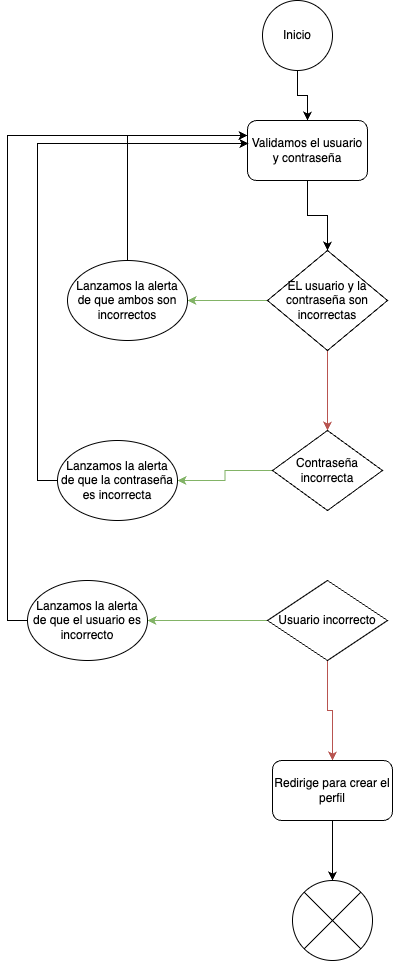

The diagram above was exported from draw.io. Its source (the exported page's mxGraphModel, read from the mxfile embedded in the PNG):
<mxGraphModel dx="711" dy="1544" grid="1" gridSize="10" guides="1" tooltips="1" connect="1" arrows="1" fold="1" page="1" pageScale="1" pageWidth="850" pageHeight="1100" math="0" shadow="0">
  <root>
    <mxCell id="0" />
    <mxCell id="1" parent="0" />
    <mxCell id="x3D4gibZKQbY6nIVdCUi-5" style="edgeStyle=orthogonalEdgeStyle;rounded=0;orthogonalLoop=1;jettySize=auto;html=1;" edge="1" parent="1" source="x3D4gibZKQbY6nIVdCUi-1" target="x3D4gibZKQbY6nIVdCUi-2">
      <mxGeometry relative="1" as="geometry" />
    </mxCell>
    <mxCell id="x3D4gibZKQbY6nIVdCUi-1" value="Inicio" style="ellipse;whiteSpace=wrap;html=1;aspect=fixed;" vertex="1" parent="1">
      <mxGeometry x="345" y="60" width="70" height="70" as="geometry" />
    </mxCell>
    <mxCell id="x3D4gibZKQbY6nIVdCUi-6" style="edgeStyle=orthogonalEdgeStyle;rounded=0;orthogonalLoop=1;jettySize=auto;html=1;entryX=0.5;entryY=0;entryDx=0;entryDy=0;" edge="1" parent="1" source="x3D4gibZKQbY6nIVdCUi-2" target="x3D4gibZKQbY6nIVdCUi-3">
      <mxGeometry relative="1" as="geometry" />
    </mxCell>
    <mxCell id="x3D4gibZKQbY6nIVdCUi-2" value="Validamos el usuario y contraseña" style="rounded=1;whiteSpace=wrap;html=1;" vertex="1" parent="1">
      <mxGeometry x="330" y="180" width="120" height="60" as="geometry" />
    </mxCell>
    <mxCell id="x3D4gibZKQbY6nIVdCUi-8" style="edgeStyle=orthogonalEdgeStyle;rounded=0;orthogonalLoop=1;jettySize=auto;html=1;exitX=0;exitY=0.5;exitDx=0;exitDy=0;entryX=1;entryY=0.5;entryDx=0;entryDy=0;fillColor=#d5e8d4;strokeColor=#82b366;" edge="1" parent="1" source="x3D4gibZKQbY6nIVdCUi-3" target="x3D4gibZKQbY6nIVdCUi-7">
      <mxGeometry relative="1" as="geometry" />
    </mxCell>
    <mxCell id="x3D4gibZKQbY6nIVdCUi-11" style="edgeStyle=orthogonalEdgeStyle;rounded=0;orthogonalLoop=1;jettySize=auto;html=1;fillColor=#f8cecc;strokeColor=#b85450;" edge="1" parent="1" source="x3D4gibZKQbY6nIVdCUi-3" target="x3D4gibZKQbY6nIVdCUi-10">
      <mxGeometry relative="1" as="geometry" />
    </mxCell>
    <mxCell id="x3D4gibZKQbY6nIVdCUi-3" value="EL usuario y la contraseña son incorrectas" style="rhombus;whiteSpace=wrap;html=1;" vertex="1" parent="1">
      <mxGeometry x="350" y="310" width="120" height="100" as="geometry" />
    </mxCell>
    <mxCell id="x3D4gibZKQbY6nIVdCUi-9" style="edgeStyle=orthogonalEdgeStyle;rounded=0;orthogonalLoop=1;jettySize=auto;html=1;exitX=0.5;exitY=0;exitDx=0;exitDy=0;entryX=0;entryY=0.25;entryDx=0;entryDy=0;" edge="1" parent="1" source="x3D4gibZKQbY6nIVdCUi-7" target="x3D4gibZKQbY6nIVdCUi-2">
      <mxGeometry relative="1" as="geometry" />
    </mxCell>
    <mxCell id="x3D4gibZKQbY6nIVdCUi-7" value="Lanzamos la alerta de que ambos son incorrectos" style="ellipse;whiteSpace=wrap;html=1;" vertex="1" parent="1">
      <mxGeometry x="150" y="320" width="120" height="80" as="geometry" />
    </mxCell>
    <mxCell id="x3D4gibZKQbY6nIVdCUi-13" style="edgeStyle=orthogonalEdgeStyle;rounded=0;orthogonalLoop=1;jettySize=auto;html=1;exitX=0;exitY=0.5;exitDx=0;exitDy=0;entryX=1;entryY=0.5;entryDx=0;entryDy=0;fillColor=#d5e8d4;strokeColor=#82b366;" edge="1" parent="1" source="x3D4gibZKQbY6nIVdCUi-10" target="x3D4gibZKQbY6nIVdCUi-12">
      <mxGeometry relative="1" as="geometry" />
    </mxCell>
    <mxCell id="x3D4gibZKQbY6nIVdCUi-10" value="Contraseña incorrecta" style="rhombus;whiteSpace=wrap;html=1;" vertex="1" parent="1">
      <mxGeometry x="355" y="490" width="110" height="80" as="geometry" />
    </mxCell>
    <mxCell id="x3D4gibZKQbY6nIVdCUi-12" value="Lanzamos la alerta de que la contraseña es incorrecta" style="ellipse;whiteSpace=wrap;html=1;" vertex="1" parent="1">
      <mxGeometry x="140" y="500" width="120" height="80" as="geometry" />
    </mxCell>
    <mxCell id="x3D4gibZKQbY6nIVdCUi-15" style="edgeStyle=orthogonalEdgeStyle;rounded=0;orthogonalLoop=1;jettySize=auto;html=1;entryX=0.008;entryY=0.383;entryDx=0;entryDy=0;entryPerimeter=0;" edge="1" parent="1" source="x3D4gibZKQbY6nIVdCUi-12" target="x3D4gibZKQbY6nIVdCUi-2">
      <mxGeometry relative="1" as="geometry">
        <Array as="points">
          <mxPoint x="120" y="540" />
          <mxPoint x="120" y="203" />
        </Array>
      </mxGeometry>
    </mxCell>
    <mxCell id="x3D4gibZKQbY6nIVdCUi-18" style="edgeStyle=orthogonalEdgeStyle;rounded=0;orthogonalLoop=1;jettySize=auto;html=1;entryX=1;entryY=0.5;entryDx=0;entryDy=0;fillColor=#d5e8d4;strokeColor=#82b366;" edge="1" parent="1" source="x3D4gibZKQbY6nIVdCUi-16" target="x3D4gibZKQbY6nIVdCUi-17">
      <mxGeometry relative="1" as="geometry" />
    </mxCell>
    <mxCell id="x3D4gibZKQbY6nIVdCUi-24" style="edgeStyle=orthogonalEdgeStyle;rounded=0;orthogonalLoop=1;jettySize=auto;html=1;fillColor=#f8cecc;strokeColor=#b85450;" edge="1" parent="1" source="x3D4gibZKQbY6nIVdCUi-16" target="x3D4gibZKQbY6nIVdCUi-23">
      <mxGeometry relative="1" as="geometry" />
    </mxCell>
    <mxCell id="x3D4gibZKQbY6nIVdCUi-16" value="Usuario incorrecto" style="rhombus;whiteSpace=wrap;html=1;" vertex="1" parent="1">
      <mxGeometry x="350" y="640" width="120" height="80" as="geometry" />
    </mxCell>
    <mxCell id="x3D4gibZKQbY6nIVdCUi-19" style="edgeStyle=orthogonalEdgeStyle;rounded=0;orthogonalLoop=1;jettySize=auto;html=1;entryX=0;entryY=0.25;entryDx=0;entryDy=0;" edge="1" parent="1" source="x3D4gibZKQbY6nIVdCUi-17" target="x3D4gibZKQbY6nIVdCUi-2">
      <mxGeometry relative="1" as="geometry">
        <Array as="points">
          <mxPoint x="90" y="680" />
          <mxPoint x="90" y="195" />
        </Array>
      </mxGeometry>
    </mxCell>
    <mxCell id="x3D4gibZKQbY6nIVdCUi-17" value="Lanzamos la alerta de que el usuario es incorrecto" style="ellipse;whiteSpace=wrap;html=1;" vertex="1" parent="1">
      <mxGeometry x="110" y="640" width="120" height="80" as="geometry" />
    </mxCell>
    <mxCell id="x3D4gibZKQbY6nIVdCUi-26" style="edgeStyle=orthogonalEdgeStyle;rounded=0;orthogonalLoop=1;jettySize=auto;html=1;" edge="1" parent="1" source="x3D4gibZKQbY6nIVdCUi-23" target="x3D4gibZKQbY6nIVdCUi-25">
      <mxGeometry relative="1" as="geometry" />
    </mxCell>
    <mxCell id="x3D4gibZKQbY6nIVdCUi-23" value="Redirige para crear el perfil" style="rounded=1;whiteSpace=wrap;html=1;" vertex="1" parent="1">
      <mxGeometry x="355" y="820" width="120" height="60" as="geometry" />
    </mxCell>
    <mxCell id="x3D4gibZKQbY6nIVdCUi-25" value="" style="shape=sumEllipse;perimeter=ellipsePerimeter;whiteSpace=wrap;html=1;backgroundOutline=1;" vertex="1" parent="1">
      <mxGeometry x="375" y="940" width="80" height="80" as="geometry" />
    </mxCell>
  </root>
</mxGraphModel>